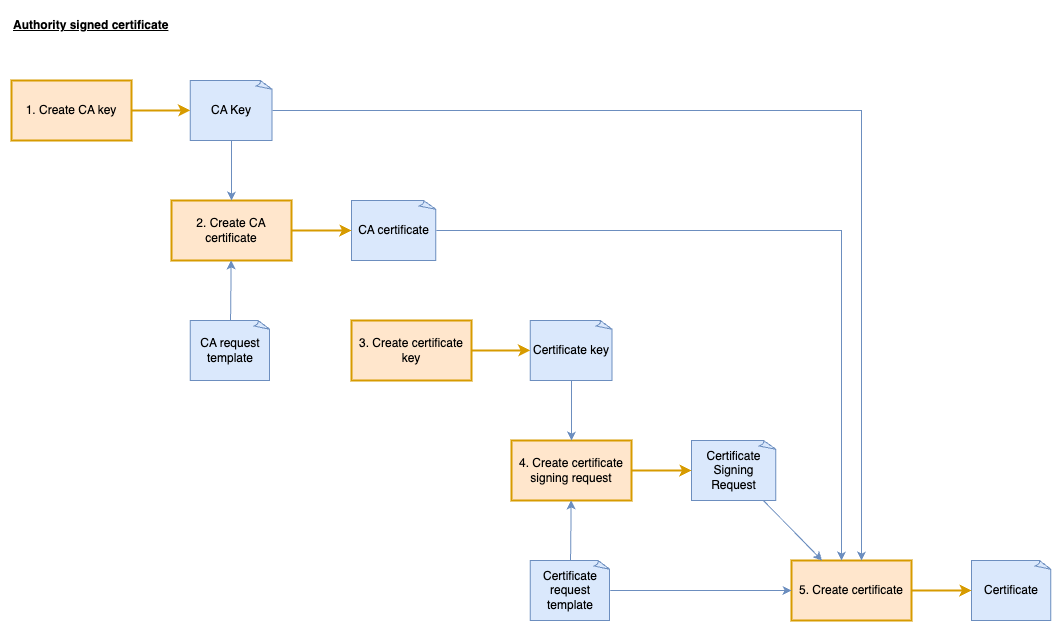

The diagram above was exported from draw.io. Its source (the exported page's mxGraphModel, read from the mxfile embedded in the PNG):
<mxGraphModel dx="2100" dy="2034" grid="1" gridSize="10" guides="1" tooltips="1" connect="1" arrows="1" fold="1" page="1" pageScale="1" pageWidth="827" pageHeight="1169" math="0" shadow="0">
  <root>
    <mxCell id="0" />
    <mxCell id="1" parent="0" />
    <mxCell id="1e5mrHVx4v3nXohVyHIT-2" value="3. Create certificate key" style="rounded=0;whiteSpace=wrap;html=1;fillColor=#ffe6cc;strokeColor=#d79b00;strokeWidth=2;" vertex="1" parent="1">
      <mxGeometry x="80" y="120" width="120" height="60" as="geometry" />
    </mxCell>
    <mxCell id="1e5mrHVx4v3nXohVyHIT-3" value="4. Create certificate signing request" style="rounded=0;whiteSpace=wrap;html=1;fillColor=#ffe6cc;strokeColor=#d79b00;strokeWidth=2;" vertex="1" parent="1">
      <mxGeometry x="240" y="240" width="120" height="60" as="geometry" />
    </mxCell>
    <mxCell id="1e5mrHVx4v3nXohVyHIT-4" value="Certificate key" style="whiteSpace=wrap;html=1;shape=mxgraph.basic.document;fillColor=#dae8fc;strokeColor=#6c8ebf;" vertex="1" parent="1">
      <mxGeometry x="258.75" y="120" width="82.5" height="60" as="geometry" />
    </mxCell>
    <mxCell id="1e5mrHVx4v3nXohVyHIT-5" value="Certificate Signing Request" style="whiteSpace=wrap;html=1;shape=mxgraph.basic.document;fillColor=#dae8fc;strokeColor=#6c8ebf;" vertex="1" parent="1">
      <mxGeometry x="420" y="240" width="85" height="60" as="geometry" />
    </mxCell>
    <mxCell id="1e5mrHVx4v3nXohVyHIT-6" value="Certificate request template" style="whiteSpace=wrap;html=1;shape=mxgraph.basic.document;fillColor=#dae8fc;strokeColor=#6c8ebf;" vertex="1" parent="1">
      <mxGeometry x="258.75" y="360" width="80" height="60" as="geometry" />
    </mxCell>
    <mxCell id="1e5mrHVx4v3nXohVyHIT-7" value="5. Create certificate" style="rounded=0;whiteSpace=wrap;html=1;fillColor=#ffe6cc;strokeColor=#d79b00;strokeWidth=2;" vertex="1" parent="1">
      <mxGeometry x="520" y="360" width="120" height="60" as="geometry" />
    </mxCell>
    <mxCell id="1e5mrHVx4v3nXohVyHIT-8" value="" style="endArrow=classic;html=1;rounded=0;strokeWidth=2;fillColor=#ffe6cc;strokeColor=#d79b00;" edge="1" parent="1" source="1e5mrHVx4v3nXohVyHIT-2" target="1e5mrHVx4v3nXohVyHIT-4">
      <mxGeometry width="50" height="50" relative="1" as="geometry">
        <mxPoint x="480" y="380" as="sourcePoint" />
        <mxPoint x="530" y="330" as="targetPoint" />
      </mxGeometry>
    </mxCell>
    <mxCell id="1e5mrHVx4v3nXohVyHIT-9" value="" style="endArrow=classic;html=1;rounded=0;fillColor=#dae8fc;strokeColor=#6c8ebf;" edge="1" parent="1" source="1e5mrHVx4v3nXohVyHIT-4" target="1e5mrHVx4v3nXohVyHIT-3">
      <mxGeometry width="50" height="50" relative="1" as="geometry">
        <mxPoint x="480" y="380" as="sourcePoint" />
        <mxPoint x="370" y="260" as="targetPoint" />
      </mxGeometry>
    </mxCell>
    <mxCell id="1e5mrHVx4v3nXohVyHIT-10" value="" style="endArrow=classic;html=1;rounded=0;fillColor=#dae8fc;strokeColor=#6c8ebf;" edge="1" parent="1" source="1e5mrHVx4v3nXohVyHIT-6" target="1e5mrHVx4v3nXohVyHIT-3">
      <mxGeometry width="50" height="50" relative="1" as="geometry">
        <mxPoint x="480" y="380" as="sourcePoint" />
        <mxPoint x="530" y="330" as="targetPoint" />
      </mxGeometry>
    </mxCell>
    <mxCell id="1e5mrHVx4v3nXohVyHIT-11" value="" style="endArrow=classic;html=1;rounded=0;strokeWidth=2;fillColor=#ffe6cc;strokeColor=#d79b00;" edge="1" parent="1" source="1e5mrHVx4v3nXohVyHIT-3" target="1e5mrHVx4v3nXohVyHIT-5">
      <mxGeometry width="50" height="50" relative="1" as="geometry">
        <mxPoint x="440" y="270" as="sourcePoint" />
        <mxPoint x="530" y="330" as="targetPoint" />
      </mxGeometry>
    </mxCell>
    <mxCell id="1e5mrHVx4v3nXohVyHIT-12" value="Certificate" style="whiteSpace=wrap;html=1;shape=mxgraph.basic.document;fillColor=#dae8fc;strokeColor=#6c8ebf;" vertex="1" parent="1">
      <mxGeometry x="700" y="360" width="80" height="60" as="geometry" />
    </mxCell>
    <mxCell id="1e5mrHVx4v3nXohVyHIT-13" value="" style="endArrow=classic;html=1;rounded=0;fillColor=#dae8fc;strokeColor=#6c8ebf;" edge="1" parent="1" source="1e5mrHVx4v3nXohVyHIT-5" target="1e5mrHVx4v3nXohVyHIT-7">
      <mxGeometry width="50" height="50" relative="1" as="geometry">
        <mxPoint x="480" y="380" as="sourcePoint" />
        <mxPoint x="530" y="330" as="targetPoint" />
      </mxGeometry>
    </mxCell>
    <mxCell id="1e5mrHVx4v3nXohVyHIT-15" value="" style="endArrow=classic;html=1;rounded=0;fillColor=#dae8fc;strokeColor=#6c8ebf;elbow=vertical;" edge="1" parent="1" source="1e5mrHVx4v3nXohVyHIT-6" target="1e5mrHVx4v3nXohVyHIT-7">
      <mxGeometry width="50" height="50" relative="1" as="geometry">
        <mxPoint x="400" y="290" as="sourcePoint" />
        <mxPoint x="530" y="330" as="targetPoint" />
      </mxGeometry>
    </mxCell>
    <mxCell id="1e5mrHVx4v3nXohVyHIT-16" value="" style="endArrow=classic;html=1;rounded=0;strokeWidth=2;fillColor=#ffe6cc;strokeColor=#d79b00;" edge="1" parent="1" source="1e5mrHVx4v3nXohVyHIT-7" target="1e5mrHVx4v3nXohVyHIT-12">
      <mxGeometry width="50" height="50" relative="1" as="geometry">
        <mxPoint x="470" y="420" as="sourcePoint" />
        <mxPoint x="520" y="370" as="targetPoint" />
      </mxGeometry>
    </mxCell>
    <mxCell id="1e5mrHVx4v3nXohVyHIT-17" value="Authority signed certificate" style="text;html=1;align=left;verticalAlign=middle;whiteSpace=wrap;rounded=0;fontStyle=5" vertex="1" parent="1">
      <mxGeometry x="-260" y="-190" width="240" height="30" as="geometry" />
    </mxCell>
    <mxCell id="1e5mrHVx4v3nXohVyHIT-18" value="1. Create CA key" style="rounded=0;whiteSpace=wrap;html=1;fillColor=#ffe6cc;strokeColor=#d79b00;strokeWidth=2;" vertex="1" parent="1">
      <mxGeometry x="-260" y="-120" width="120" height="60" as="geometry" />
    </mxCell>
    <mxCell id="1e5mrHVx4v3nXohVyHIT-19" value="2. Create CA certificate" style="rounded=0;whiteSpace=wrap;html=1;fillColor=#ffe6cc;strokeColor=#d79b00;strokeWidth=2;" vertex="1" parent="1">
      <mxGeometry x="-100" width="120" height="60" as="geometry" />
    </mxCell>
    <mxCell id="1e5mrHVx4v3nXohVyHIT-20" value="CA Key" style="whiteSpace=wrap;html=1;shape=mxgraph.basic.document;fillColor=#dae8fc;strokeColor=#6c8ebf;" vertex="1" parent="1">
      <mxGeometry x="-81.25" y="-120" width="82.5" height="60" as="geometry" />
    </mxCell>
    <mxCell id="1e5mrHVx4v3nXohVyHIT-21" value="CA certificate" style="whiteSpace=wrap;html=1;shape=mxgraph.basic.document;fillColor=#dae8fc;strokeColor=#6c8ebf;" vertex="1" parent="1">
      <mxGeometry x="80" width="85" height="60" as="geometry" />
    </mxCell>
    <mxCell id="1e5mrHVx4v3nXohVyHIT-22" value="CA request template" style="whiteSpace=wrap;html=1;shape=mxgraph.basic.document;fillColor=#dae8fc;strokeColor=#6c8ebf;" vertex="1" parent="1">
      <mxGeometry x="-81.25" y="120" width="80" height="60" as="geometry" />
    </mxCell>
    <mxCell id="1e5mrHVx4v3nXohVyHIT-23" value="" style="endArrow=classic;html=1;rounded=0;strokeWidth=2;fillColor=#ffe6cc;strokeColor=#d79b00;" edge="1" parent="1" source="1e5mrHVx4v3nXohVyHIT-18" target="1e5mrHVx4v3nXohVyHIT-20">
      <mxGeometry width="50" height="50" relative="1" as="geometry">
        <mxPoint x="140" y="160" as="sourcePoint" />
        <mxPoint x="190" y="110" as="targetPoint" />
      </mxGeometry>
    </mxCell>
    <mxCell id="1e5mrHVx4v3nXohVyHIT-24" value="" style="endArrow=classic;html=1;rounded=0;fillColor=#dae8fc;strokeColor=#6c8ebf;" edge="1" parent="1" source="1e5mrHVx4v3nXohVyHIT-22" target="1e5mrHVx4v3nXohVyHIT-19">
      <mxGeometry width="50" height="50" relative="1" as="geometry">
        <mxPoint x="140" y="160" as="sourcePoint" />
        <mxPoint x="190" y="110" as="targetPoint" />
      </mxGeometry>
    </mxCell>
    <mxCell id="1e5mrHVx4v3nXohVyHIT-25" value="" style="endArrow=classic;html=1;rounded=0;strokeWidth=2;fillColor=#ffe6cc;strokeColor=#d79b00;" edge="1" parent="1" source="1e5mrHVx4v3nXohVyHIT-19" target="1e5mrHVx4v3nXohVyHIT-21">
      <mxGeometry width="50" height="50" relative="1" as="geometry">
        <mxPoint x="100" y="50" as="sourcePoint" />
        <mxPoint x="190" y="110" as="targetPoint" />
      </mxGeometry>
    </mxCell>
    <mxCell id="1e5mrHVx4v3nXohVyHIT-26" value="" style="endArrow=classic;html=1;rounded=0;fillColor=#dae8fc;strokeColor=#6c8ebf;" edge="1" parent="1" source="1e5mrHVx4v3nXohVyHIT-20" target="1e5mrHVx4v3nXohVyHIT-19">
      <mxGeometry width="50" height="50" relative="1" as="geometry">
        <mxPoint x="-31" y="130" as="sourcePoint" />
        <mxPoint x="-30" y="70" as="targetPoint" />
      </mxGeometry>
    </mxCell>
    <mxCell id="1e5mrHVx4v3nXohVyHIT-27" value="" style="endArrow=classic;html=1;rounded=0;fillColor=#dae8fc;strokeColor=#6c8ebf;edgeStyle=orthogonalEdgeStyle;" edge="1" parent="1" source="1e5mrHVx4v3nXohVyHIT-20" target="1e5mrHVx4v3nXohVyHIT-7">
      <mxGeometry width="50" height="50" relative="1" as="geometry">
        <mxPoint x="310" y="590" as="sourcePoint" />
        <mxPoint x="310" y="650" as="targetPoint" />
        <Array as="points">
          <mxPoint x="590" y="-90" />
        </Array>
      </mxGeometry>
    </mxCell>
    <mxCell id="1e5mrHVx4v3nXohVyHIT-28" value="" style="endArrow=classic;html=1;rounded=0;fillColor=#dae8fc;strokeColor=#6c8ebf;edgeStyle=orthogonalEdgeStyle;" edge="1" parent="1" source="1e5mrHVx4v3nXohVyHIT-21" target="1e5mrHVx4v3nXohVyHIT-7">
      <mxGeometry width="50" height="50" relative="1" as="geometry">
        <mxPoint x="320" y="600" as="sourcePoint" />
        <mxPoint x="320" y="660" as="targetPoint" />
        <Array as="points">
          <mxPoint x="570" y="30" />
        </Array>
      </mxGeometry>
    </mxCell>
  </root>
</mxGraphModel>